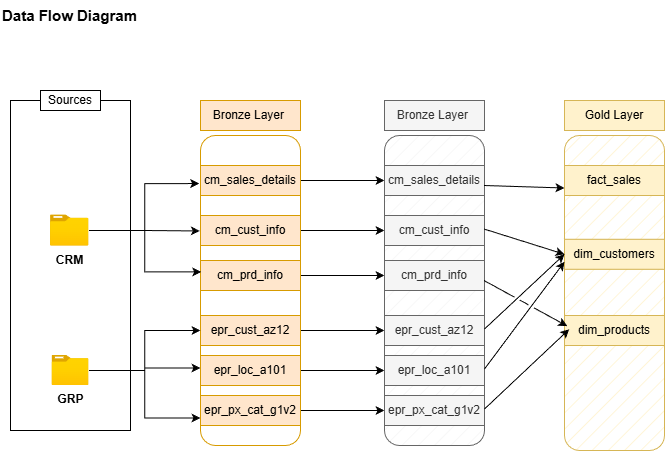

The diagram above was exported from draw.io. Its source (the exported page's mxGraphModel, read from the mxfile embedded in the PNG):
<mxGraphModel dx="772" dy="547" grid="1" gridSize="10" guides="1" tooltips="1" connect="1" arrows="1" fold="1" page="1" pageScale="1" pageWidth="827" pageHeight="1169" math="0" shadow="0">
  <root>
    <mxCell id="0" />
    <mxCell id="1" parent="0" />
    <mxCell id="zbX_ibq9nEShEZ-8Bgf6-2" parent="1" style="text;html=1;whiteSpace=wrap;strokeColor=none;fillColor=none;align=left;verticalAlign=middle;rounded=0;" value="&lt;b&gt;&lt;font style=&quot;font-size: 15px;&quot;&gt;Data Flow Diagram&lt;/font&gt;&lt;/b&gt;" vertex="1">
      <mxGeometry height="30" width="160" x="30" y="10" as="geometry" />
    </mxCell>
    <mxCell id="zbX_ibq9nEShEZ-8Bgf6-5" parent="1" style="rounded=0;whiteSpace=wrap;html=1;fillColor=none;" value="" vertex="1">
      <mxGeometry height="330" width="120" x="40" y="110" as="geometry" />
    </mxCell>
    <mxCell id="zbX_ibq9nEShEZ-8Bgf6-6" parent="1" style="rounded=0;whiteSpace=wrap;html=1;" value="Sources" vertex="1">
      <mxGeometry height="20" width="60" x="70" y="100" as="geometry" />
    </mxCell>
    <mxCell id="zbX_ibq9nEShEZ-8Bgf6-7" parent="1" style="image;aspect=fixed;html=1;points=[];align=center;fontSize=12;image=img/lib/azure2/general/Folder_Blank.svg;" value="&lt;b&gt;CRM&lt;/b&gt;" vertex="1">
      <mxGeometry height="31.23" width="38.48" x="79.99999999999999" y="224.39000000000001" as="geometry" />
    </mxCell>
    <mxCell id="zbX_ibq9nEShEZ-8Bgf6-27" edge="1" parent="1" source="zbX_ibq9nEShEZ-8Bgf6-9" style="edgeStyle=orthogonalEdgeStyle;rounded=0;orthogonalLoop=1;jettySize=auto;html=1;entryX=0;entryY=0.75;entryDx=0;entryDy=0;" target="zbX_ibq9nEShEZ-8Bgf6-10">
      <mxGeometry relative="1" as="geometry" />
    </mxCell>
    <mxCell id="zbX_ibq9nEShEZ-8Bgf6-9" parent="1" style="image;aspect=fixed;html=1;points=[];align=center;fontSize=12;image=img/lib/azure2/general/Folder_Blank.svg;" value="&lt;b&gt;GRP&lt;/b&gt;" vertex="1">
      <mxGeometry height="30" width="36.96" x="81.52" y="365" as="geometry" />
    </mxCell>
    <mxCell id="zbX_ibq9nEShEZ-8Bgf6-10" parent="1" style="rounded=1;whiteSpace=wrap;html=1;fillColor=none;fillStyle=hatch;strokeColor=#d79b00;" value="&lt;mxGraphModel&gt;&lt;root&gt;&lt;mxCell id=&quot;0&quot;/&gt;&lt;mxCell id=&quot;1&quot; parent=&quot;0&quot;/&gt;&lt;mxCell id=&quot;2&quot; parent=&quot;1&quot; style=&quot;rounded=0;whiteSpace=wrap;html=1;fillColor=#ffe6cc;strokeColor=#d79b00;&quot; value=&quot;cm_sales_details&quot; vertex=&quot;1&quot;&gt;&lt;mxGeometry height=&quot;30&quot; width=&quot;100&quot; x=&quot;230&quot; y=&quot;160&quot; as=&quot;geometry&quot;/&gt;&lt;/mxCell&gt;&lt;mxCell id=&quot;3&quot; parent=&quot;1&quot; style=&quot;rounded=0;whiteSpace=wrap;html=1;fillColor=#ffe6cc;strokeColor=#d79b00;&quot; value=&quot;cm_cust_info&amp;lt;span style=&amp;quot;color: rgba(0, 0, 0, 0); font-family: monospace; font-size: 0px; text-align: start; text-wrap-mode: nowrap;&amp;quot;&amp;gt;%3CmxGraphModel%3E%3Croot%3E%3CmxCell%20id%3D%220%22%2F%3E%3CmxCell%20id%3D%221%22%20parent%3D%220%22%2F%3E%3CmxCell%20id%3D%222%22%20parent%3D%221%22%20style%3D%22rounded%3D0%3BwhiteSpace%3Dwrap%3Bhtml%3D1%3BfillColor%3D%23ffe6cc%3BstrokeColor%3D%23d79b00%3B%22%20value%3D%22cm_sales_details%22%20vertex%3D%221%22%3E%3CmxGeometry%20height%3D%2230%22%20width%3D%22100%22%20x%3D%22230%22%20y%3D%22160%22%20as%3D%22geometry%22%2F%3E%3C%2FmxCell%3E%3C%2Froot%3E%3C%2FmxGraphModel%3E&amp;lt;/span&amp;gt;&quot; vertex=&quot;1&quot;&gt;&lt;mxGeometry height=&quot;30&quot; width=&quot;100&quot; x=&quot;230&quot; y=&quot;200&quot; as=&quot;geometry&quot;/&gt;&lt;/mxCell&gt;&lt;mxCell id=&quot;4&quot; parent=&quot;1&quot; style=&quot;rounded=0;whiteSpace=wrap;html=1;fillColor=#ffe6cc;strokeColor=#d79b00;&quot; value=&quot;cm_prd_info&amp;lt;span style=&amp;quot;color: rgba(0, 0, 0, 0); font-family: monospace; font-size: 0px; text-align: start; text-wrap-mode: nowrap;&amp;quot;&amp;gt;3CmxGraphModel%3E%3Croot%3E%3CmxCell%20id%3D%220%22%2F%3E%3CmxCell%20id%3D%221%22%20parent%3D%220%22%2F%3E%3CmxCell%20id%3D%222%22%20parent%3D%221%22%20style%3D%22rounded%3D0%3BwhiteSpace%3Dwrap%3Bhtml%3D1%3BfillColor%3D%23ffe6cc%3BstrokeColor%3D%23d79b00%3B%22%20value%3D%22cm_sales_details%22%20vertex%3D%221%22%3E%3CmxGeometry%20height%3D%2230%22%20width%3D%22100%22%20x%3D%22230%22%20y%3D%22160%22%20as%3D%22geometry%22%2F%3E%3C%2FmxCell%3E%3C%2Froot%3E%3C%2FmxGraphModel%3E" vertex="1">
      <mxGeometry height="310" width="100" x="230" y="145" as="geometry" />
    </mxCell>
    <mxCell id="zbX_ibq9nEShEZ-8Bgf6-11" parent="1" style="rounded=0;whiteSpace=wrap;html=1;fillColor=#ffe6cc;strokeColor=#d79b00;" value="Bronze Layer&amp;nbsp;" vertex="1">
      <mxGeometry height="30" width="100" x="230" y="110" as="geometry" />
    </mxCell>
    <mxCell id="PaU0vwL-RYKzNeRlXdu2-11" edge="1" parent="1" source="zbX_ibq9nEShEZ-8Bgf6-12" style="edgeStyle=orthogonalEdgeStyle;rounded=0;orthogonalLoop=1;jettySize=auto;html=1;entryX=0;entryY=0.5;entryDx=0;entryDy=0;" target="TkqKNBH68w3vhYroAuae-3">
      <mxGeometry relative="1" as="geometry" />
    </mxCell>
    <mxCell id="zbX_ibq9nEShEZ-8Bgf6-12" parent="1" style="rounded=0;whiteSpace=wrap;html=1;fillColor=#ffe6cc;strokeColor=#d79b00;" value="cm_sales_details" vertex="1">
      <mxGeometry height="30" width="100" x="230" y="175" as="geometry" />
    </mxCell>
    <mxCell id="PaU0vwL-RYKzNeRlXdu2-12" edge="1" parent="1" source="zbX_ibq9nEShEZ-8Bgf6-13" style="edgeStyle=orthogonalEdgeStyle;rounded=0;orthogonalLoop=1;jettySize=auto;html=1;entryX=0;entryY=0.5;entryDx=0;entryDy=0;" target="TkqKNBH68w3vhYroAuae-4">
      <mxGeometry relative="1" as="geometry" />
    </mxCell>
    <mxCell id="zbX_ibq9nEShEZ-8Bgf6-13" parent="1" style="rounded=0;whiteSpace=wrap;html=1;fillColor=#ffe6cc;strokeColor=#d79b00;" value="cm_cust_info&lt;span style=&quot;color: rgba(0, 0, 0, 0); font-family: monospace; font-size: 0px; text-align: start; text-wrap-mode: nowrap;&quot;&gt;%3CmxGraphModel%3E%3Croot%3E%3CmxCell%20id%3D%220%22%2F%3E%3CmxCell%20id%3D%221%22%20parent%3D%220%22%2F%3E%3CmxCell%20id%3D%222%22%20parent%3D%221%22%20style%3D%22rounded%3D0%3BwhiteSpace%3Dwrap%3Bhtml%3D1%3BfillColor%3D%23ffe6cc%3BstrokeColor%3D%23d79b00%3B%22%20value%3D%22cm_sales_details%22%20vertex%3D%221%22%3E%3CmxGeometry%20height%3D%2230%22%20width%3D%22100%22%20x%3D%22230%22%20y%3D%22160%22%20as%3D%22geometry%22%2F%3E%3C%2FmxCell%3E%3C%2Froot%3E%3C%2FmxGraphModel%3E&lt;/span&gt;" vertex="1">
      <mxGeometry height="30" width="100" x="230" y="225" as="geometry" />
    </mxCell>
    <mxCell id="PaU0vwL-RYKzNeRlXdu2-17" edge="1" parent="1" source="zbX_ibq9nEShEZ-8Bgf6-14" style="edgeStyle=orthogonalEdgeStyle;rounded=0;orthogonalLoop=1;jettySize=auto;html=1;entryX=0;entryY=0.5;entryDx=0;entryDy=0;" target="TkqKNBH68w3vhYroAuae-5">
      <mxGeometry relative="1" as="geometry" />
    </mxCell>
    <mxCell id="zbX_ibq9nEShEZ-8Bgf6-14" parent="1" style="rounded=0;whiteSpace=wrap;html=1;fillColor=#ffe6cc;strokeColor=#d79b00;" value="cm_prd_info&lt;span style=&quot;color: rgba(0, 0, 0, 0); font-family: monospace; font-size: 0px; text-align: start; text-wrap-mode: nowrap;&quot;&gt;3CmxGraphModel%3E%3Croot%3E%3CmxCell%20id%3D%220%22%2F%3E%3CmxCell%20id%3D%221%22%20parent%3D%220%22%2F%3E%3CmxCell%20id%3D%222%22%20parent%3D%221%22%20style%3D%22rounded%3D0%3BwhiteSpace%3Dwrap%3Bhtml%3D1%3BfillColor%3D%23ffe6cc%3BstrokeColor%3D%23d79b00%3B%22%20value%3D%22cm_sales_details%22%20vertex%3D%221%22%3E%3CmxGeometry%20height%3D%2230%22%20width%3D%22100%22%20x%3D%22230%22%20y%3D%22160%22%20as%3D%22geometry%22%2F%3E%3C%2FmxCell%3E%3C%2Froot%3E%3C%2FmxGraphModel%3E&lt;/span&gt;" vertex="1">
      <mxGeometry height="30" width="100" x="230" y="270" as="geometry" />
    </mxCell>
    <mxCell id="zbX_ibq9nEShEZ-8Bgf6-16" edge="1" parent="1" source="zbX_ibq9nEShEZ-8Bgf6-7" style="edgeStyle=orthogonalEdgeStyle;rounded=0;orthogonalLoop=1;jettySize=auto;html=1;entryX=-0.007;entryY=0.308;entryDx=0;entryDy=0;entryPerimeter=0;" target="zbX_ibq9nEShEZ-8Bgf6-10">
      <mxGeometry relative="1" as="geometry" />
    </mxCell>
    <mxCell id="zbX_ibq9nEShEZ-8Bgf6-17" edge="1" parent="1" source="zbX_ibq9nEShEZ-8Bgf6-7" style="edgeStyle=orthogonalEdgeStyle;rounded=0;orthogonalLoop=1;jettySize=auto;html=1;entryX=0.007;entryY=0.44;entryDx=0;entryDy=0;entryPerimeter=0;" target="zbX_ibq9nEShEZ-8Bgf6-10">
      <mxGeometry relative="1" as="geometry" />
    </mxCell>
    <mxCell id="zbX_ibq9nEShEZ-8Bgf6-20" edge="1" parent="1" source="zbX_ibq9nEShEZ-8Bgf6-7" style="edgeStyle=orthogonalEdgeStyle;rounded=0;orthogonalLoop=1;jettySize=auto;html=1;entryX=-0.013;entryY=0.155;entryDx=0;entryDy=0;entryPerimeter=0;" target="zbX_ibq9nEShEZ-8Bgf6-10">
      <mxGeometry relative="1" as="geometry">
        <mxPoint x="220" y="190" as="targetPoint" />
      </mxGeometry>
    </mxCell>
    <mxCell id="PaU0vwL-RYKzNeRlXdu2-18" edge="1" parent="1" source="zbX_ibq9nEShEZ-8Bgf6-24" style="edgeStyle=orthogonalEdgeStyle;rounded=0;orthogonalLoop=1;jettySize=auto;html=1;entryX=0;entryY=0.5;entryDx=0;entryDy=0;" target="TkqKNBH68w3vhYroAuae-6">
      <mxGeometry relative="1" as="geometry" />
    </mxCell>
    <mxCell id="zbX_ibq9nEShEZ-8Bgf6-24" parent="1" style="rounded=0;whiteSpace=wrap;html=1;fillColor=#ffe6cc;strokeColor=#d79b00;" value="epr_cust_az12" vertex="1">
      <mxGeometry height="30" width="100" x="230" y="325" as="geometry" />
    </mxCell>
    <mxCell id="PaU0vwL-RYKzNeRlXdu2-19" edge="1" parent="1" source="zbX_ibq9nEShEZ-8Bgf6-25" style="edgeStyle=orthogonalEdgeStyle;rounded=0;orthogonalLoop=1;jettySize=auto;html=1;entryX=0;entryY=0.5;entryDx=0;entryDy=0;" target="TkqKNBH68w3vhYroAuae-7">
      <mxGeometry relative="1" as="geometry" />
    </mxCell>
    <mxCell id="zbX_ibq9nEShEZ-8Bgf6-25" parent="1" style="rounded=0;whiteSpace=wrap;html=1;fillColor=#ffe6cc;strokeColor=#d79b00;" value="epr_loc_a101" vertex="1">
      <mxGeometry height="30" width="100" x="230" y="365" as="geometry" />
    </mxCell>
    <mxCell id="PaU0vwL-RYKzNeRlXdu2-20" edge="1" parent="1" source="zbX_ibq9nEShEZ-8Bgf6-26" style="edgeStyle=orthogonalEdgeStyle;rounded=0;orthogonalLoop=1;jettySize=auto;html=1;entryX=0;entryY=0.5;entryDx=0;entryDy=0;" target="TkqKNBH68w3vhYroAuae-8">
      <mxGeometry relative="1" as="geometry" />
    </mxCell>
    <mxCell id="zbX_ibq9nEShEZ-8Bgf6-26" parent="1" style="rounded=0;whiteSpace=wrap;html=1;fillColor=#ffe6cc;strokeColor=#d79b00;" value="epr_px_cat_g1v2" vertex="1">
      <mxGeometry height="30" width="100" x="230" y="405" as="geometry" />
    </mxCell>
    <mxCell id="zbX_ibq9nEShEZ-8Bgf6-28" edge="1" parent="1" source="zbX_ibq9nEShEZ-8Bgf6-9" style="edgeStyle=orthogonalEdgeStyle;rounded=0;orthogonalLoop=1;jettySize=auto;html=1;entryX=0;entryY=0.5;entryDx=0;entryDy=0;" target="zbX_ibq9nEShEZ-8Bgf6-24">
      <mxGeometry relative="1" as="geometry">
        <mxPoint x="220" y="326" as="targetPoint" />
      </mxGeometry>
    </mxCell>
    <mxCell id="zbX_ibq9nEShEZ-8Bgf6-29" edge="1" parent="1" source="zbX_ibq9nEShEZ-8Bgf6-9" style="edgeStyle=orthogonalEdgeStyle;rounded=0;orthogonalLoop=1;jettySize=auto;html=1;entryX=0;entryY=0.75;entryDx=0;entryDy=0;" target="zbX_ibq9nEShEZ-8Bgf6-26">
      <mxGeometry relative="1" as="geometry" />
    </mxCell>
    <mxCell id="TkqKNBH68w3vhYroAuae-1" parent="1" style="rounded=1;whiteSpace=wrap;html=1;fillColor=#f5f5f5;fillStyle=hatch;strokeColor=#666666;fontColor=#333333;" value="&lt;mxGraphModel&gt;&lt;root&gt;&lt;mxCell id=&quot;0&quot;/&gt;&lt;mxCell id=&quot;1&quot; parent=&quot;0&quot;/&gt;&lt;mxCell id=&quot;2&quot; parent=&quot;1&quot; style=&quot;rounded=0;whiteSpace=wrap;html=1;fillColor=#ffe6cc;strokeColor=#d79b00;&quot; value=&quot;cm_sales_details&quot; vertex=&quot;1&quot;&gt;&lt;mxGeometry height=&quot;30&quot; width=&quot;100&quot; x=&quot;230&quot; y=&quot;160&quot; as=&quot;geometry&quot;/&gt;&lt;/mxCell&gt;&lt;mxCell id=&quot;3&quot; parent=&quot;1&quot; style=&quot;rounded=0;whiteSpace=wrap;html=1;fillColor=#ffe6cc;strokeColor=#d79b00;&quot; value=&quot;cm_cust_info&amp;lt;span style=&amp;quot;color: rgba(0, 0, 0, 0); font-family: monospace; font-size: 0px; text-align: start; text-wrap-mode: nowrap;&amp;quot;&amp;gt;%3CmxGraphModel%3E%3Croot%3E%3CmxCell%20id%3D%220%22%2F%3E%3CmxCell%20id%3D%221%22%20parent%3D%220%22%2F%3E%3CmxCell%20id%3D%222%22%20parent%3D%221%22%20style%3D%22rounded%3D0%3BwhiteSpace%3Dwrap%3Bhtml%3D1%3BfillColor%3D%23ffe6cc%3BstrokeColor%3D%23d79b00%3B%22%20value%3D%22cm_sales_details%22%20vertex%3D%221%22%3E%3CmxGeometry%20height%3D%2230%22%20width%3D%22100%22%20x%3D%22230%22%20y%3D%22160%22%20as%3D%22geometry%22%2F%3E%3C%2FmxCell%3E%3C%2Froot%3E%3C%2FmxGraphModel%3E&amp;lt;/span&amp;gt;&quot; vertex=&quot;1&quot;&gt;&lt;mxGeometry height=&quot;30&quot; width=&quot;100&quot; x=&quot;230&quot; y=&quot;200&quot; as=&quot;geometry&quot;/&gt;&lt;/mxCell&gt;&lt;mxCell id=&quot;4&quot; parent=&quot;1&quot; style=&quot;rounded=0;whiteSpace=wrap;html=1;fillColor=#ffe6cc;strokeColor=#d79b00;&quot; value=&quot;cm_prd_info&amp;lt;span style=&amp;quot;color: rgba(0, 0, 0, 0); font-family: monospace; font-size: 0px; text-align: start; text-wrap-mode: nowrap;&amp;quot;&amp;gt;3CmxGraphModel%3E%3Croot%3E%3CmxCell%20id%3D%220%22%2F%3E%3CmxCell%20id%3D%221%22%20parent%3D%220%22%2F%3E%3CmxCell%20id%3D%222%22%20parent%3D%221%22%20style%3D%22rounded%3D0%3BwhiteSpace%3Dwrap%3Bhtml%3D1%3BfillColor%3D%23ffe6cc%3BstrokeColor%3D%23d79b00%3B%22%20value%3D%22cm_sales_details%22%20vertex%3D%221%22%3E%3CmxGeometry%20height%3D%2230%22%20width%3D%22100%22%20x%3D%22230%22%20y%3D%22160%22%20as%3D%22geometry%22%2F%3E%3C%2FmxCell%3E%3C%2Froot%3E%3C%2FmxGraphModel%3E" vertex="1">
      <mxGeometry height="310" width="100" x="414" y="145" as="geometry" />
    </mxCell>
    <mxCell id="TkqKNBH68w3vhYroAuae-2" parent="1" style="rounded=0;whiteSpace=wrap;html=1;fillColor=#f5f5f5;strokeColor=#666666;fontColor=#333333;" value="Bronze Layer&amp;nbsp;" vertex="1">
      <mxGeometry height="30" width="100" x="414" y="110" as="geometry" />
    </mxCell>
    <mxCell id="TkqKNBH68w3vhYroAuae-3" parent="1" style="rounded=0;whiteSpace=wrap;html=1;fillColor=#f5f5f5;strokeColor=#666666;fontColor=#333333;" value="cm_sales_details" vertex="1">
      <mxGeometry height="30" width="100" x="414" y="175" as="geometry" />
    </mxCell>
    <mxCell id="TkqKNBH68w3vhYroAuae-4" parent="1" style="rounded=0;whiteSpace=wrap;html=1;fillColor=#f5f5f5;strokeColor=#666666;fontColor=#333333;" value="cm_cust_info&lt;span style=&quot;color: rgba(0, 0, 0, 0); font-family: monospace; font-size: 0px; text-align: start; text-wrap-mode: nowrap;&quot;&gt;%3CmxGraphModel%3E%3Croot%3E%3CmxCell%20id%3D%220%22%2F%3E%3CmxCell%20id%3D%221%22%20parent%3D%220%22%2F%3E%3CmxCell%20id%3D%222%22%20parent%3D%221%22%20style%3D%22rounded%3D0%3BwhiteSpace%3Dwrap%3Bhtml%3D1%3BfillColor%3D%23ffe6cc%3BstrokeColor%3D%23d79b00%3B%22%20value%3D%22cm_sales_details%22%20vertex%3D%221%22%3E%3CmxGeometry%20height%3D%2230%22%20width%3D%22100%22%20x%3D%22230%22%20y%3D%22160%22%20as%3D%22geometry%22%2F%3E%3C%2FmxCell%3E%3C%2Froot%3E%3C%2FmxGraphModel%3E&lt;/span&gt;" vertex="1">
      <mxGeometry height="30" width="100" x="414" y="225" as="geometry" />
    </mxCell>
    <mxCell id="TkqKNBH68w3vhYroAuae-5" parent="1" style="rounded=0;whiteSpace=wrap;html=1;fillColor=#f5f5f5;strokeColor=#666666;fontColor=#333333;" value="cm_prd_info&lt;span style=&quot;color: rgba(0, 0, 0, 0); font-family: monospace; font-size: 0px; text-align: start; text-wrap-mode: nowrap;&quot;&gt;3CmxGraphModel%3E%3Croot%3E%3CmxCell%20id%3D%220%22%2F%3E%3CmxCell%20id%3D%221%22%20parent%3D%220%22%2F%3E%3CmxCell%20id%3D%222%22%20parent%3D%221%22%20style%3D%22rounded%3D0%3BwhiteSpace%3Dwrap%3Bhtml%3D1%3BfillColor%3D%23ffe6cc%3BstrokeColor%3D%23d79b00%3B%22%20value%3D%22cm_sales_details%22%20vertex%3D%221%22%3E%3CmxGeometry%20height%3D%2230%22%20width%3D%22100%22%20x%3D%22230%22%20y%3D%22160%22%20as%3D%22geometry%22%2F%3E%3C%2FmxCell%3E%3C%2Froot%3E%3C%2FmxGraphModel%3E&lt;/span&gt;" vertex="1">
      <mxGeometry height="30" width="100" x="414" y="270" as="geometry" />
    </mxCell>
    <mxCell id="TkqKNBH68w3vhYroAuae-6" parent="1" style="rounded=0;whiteSpace=wrap;html=1;fillColor=#f5f5f5;strokeColor=#666666;fontColor=#333333;" value="epr_cust_az12" vertex="1">
      <mxGeometry height="30" width="100" x="414" y="325" as="geometry" />
    </mxCell>
    <mxCell id="TkqKNBH68w3vhYroAuae-7" parent="1" style="rounded=0;whiteSpace=wrap;html=1;fillColor=#f5f5f5;strokeColor=#666666;fontColor=#333333;" value="epr_loc_a101" vertex="1">
      <mxGeometry height="30" width="100" x="414" y="365" as="geometry" />
    </mxCell>
    <mxCell id="TkqKNBH68w3vhYroAuae-8" parent="1" style="rounded=0;whiteSpace=wrap;html=1;fillColor=#f5f5f5;strokeColor=#666666;fontColor=#333333;" value="epr_px_cat_g1v2" vertex="1">
      <mxGeometry height="30" width="100" x="414" y="405" as="geometry" />
    </mxCell>
    <mxCell id="PaU0vwL-RYKzNeRlXdu2-1" parent="1" style="rounded=1;whiteSpace=wrap;html=1;fillColor=#fff2cc;fillStyle=hatch;strokeColor=#d6b656;" value="&lt;mxGraphModel&gt;&lt;root&gt;&lt;mxCell id=&quot;0&quot;/&gt;&lt;mxCell id=&quot;1&quot; parent=&quot;0&quot;/&gt;&lt;mxCell id=&quot;2&quot; parent=&quot;1&quot; style=&quot;rounded=0;whiteSpace=wrap;html=1;fillColor=#ffe6cc;strokeColor=#d79b00;&quot; value=&quot;cm_sales_details&quot; vertex=&quot;1&quot;&gt;&lt;mxGeometry height=&quot;30&quot; width=&quot;100&quot; x=&quot;230&quot; y=&quot;160&quot; as=&quot;geometry&quot;/&gt;&lt;/mxCell&gt;&lt;mxCell id=&quot;3&quot; parent=&quot;1&quot; style=&quot;rounded=0;whiteSpace=wrap;html=1;fillColor=#ffe6cc;strokeColor=#d79b00;&quot; value=&quot;cm_cust_info&amp;lt;span style=&amp;quot;color: rgba(0, 0, 0, 0); font-family: monospace; font-size: 0px; text-align: start; text-wrap-mode: nowrap;&amp;quot;&amp;gt;%3CmxGraphModel%3E%3Croot%3E%3CmxCell%20id%3D%220%22%2F%3E%3CmxCell%20id%3D%221%22%20parent%3D%220%22%2F%3E%3CmxCell%20id%3D%222%22%20parent%3D%221%22%20style%3D%22rounded%3D0%3BwhiteSpace%3Dwrap%3Bhtml%3D1%3BfillColor%3D%23ffe6cc%3BstrokeColor%3D%23d79b00%3B%22%20value%3D%22cm_sales_details%22%20vertex%3D%221%22%3E%3CmxGeometry%20height%3D%2230%22%20width%3D%22100%22%20x%3D%22230%22%20y%3D%22160%22%20as%3D%22geometry%22%2F%3E%3C%2FmxCell%3E%3C%2Froot%3E%3C%2FmxGraphModel%3E&amp;lt;/span&amp;gt;&quot; vertex=&quot;1&quot;&gt;&lt;mxGeometry height=&quot;30&quot; width=&quot;100&quot; x=&quot;230&quot; y=&quot;200&quot; as=&quot;geometry&quot;/&gt;&lt;/mxCell&gt;&lt;mxCell id=&quot;4&quot; parent=&quot;1&quot; style=&quot;rounded=0;whiteSpace=wrap;html=1;fillColor=#ffe6cc;strokeColor=#d79b00;&quot; value=&quot;cm_prd_info&amp;lt;span style=&amp;quot;color: rgba(0, 0, 0, 0); font-family: monospace; font-size: 0px; text-align: start; text-wrap-mode: nowrap;&amp;quot;&amp;gt;3CmxGraphModel%3E%3Croot%3E%3CmxCell%20id%3D%220%22%2F%3E%3CmxCell%20id%3D%221%22%20parent%3D%220%22%2F%3E%3CmxCell%20id%3D%222%22%20parent%3D%221%22%20style%3D%22rounded%3D0%3BwhiteSpace%3Dwrap%3Bhtml%3D1%3BfillColor%3D%23ffe6cc%3BstrokeColor%3D%23d79b00%3B%22%20value%3D%22cm_sales_details%22%20vertex%3D%221%22%3E%3CmxGeometry%20height%3D%2230%22%20width%3D%22100%22%20x%3D%22230%22%20y%3D%22160%22%20as%3D%22geometry%22%2F%3E%3C%2FmxCell%3E%3C%2Froot%3E%3C%2FmxGraphModel%3E" vertex="1">
      <mxGeometry height="315" width="100" x="594" y="145" as="geometry" />
    </mxCell>
    <mxCell id="PaU0vwL-RYKzNeRlXdu2-2" parent="1" style="rounded=0;whiteSpace=wrap;html=1;fillColor=#fff2cc;strokeColor=#d6b656;" value="Gold Layer" vertex="1">
      <mxGeometry height="30" width="100" x="594" y="110" as="geometry" />
    </mxCell>
    <mxCell id="PaU0vwL-RYKzNeRlXdu2-3" parent="1" style="rounded=0;whiteSpace=wrap;html=1;fillColor=#fff2cc;strokeColor=#d6b656;" value="fact_sales" vertex="1">
      <mxGeometry height="30" width="100" x="594" y="175" as="geometry" />
    </mxCell>
    <mxCell id="PaU0vwL-RYKzNeRlXdu2-4" parent="1" style="rounded=0;whiteSpace=wrap;html=1;fillColor=#fff2cc;strokeColor=#d6b656;" value="dim_customers" vertex="1">
      <mxGeometry height="30" width="100" x="594" y="248.77" as="geometry" />
    </mxCell>
    <mxCell id="PaU0vwL-RYKzNeRlXdu2-5" parent="1" style="rounded=0;whiteSpace=wrap;html=1;fillColor=#fff2cc;strokeColor=#d6b656;" value="dim_products" vertex="1">
      <mxGeometry height="30" width="100" x="594" y="325" as="geometry" />
    </mxCell>
    <mxCell id="PaU0vwL-RYKzNeRlXdu2-33" edge="1" parent="1" style="endArrow=classic;html=1;rounded=0;entryX=0;entryY=0.75;entryDx=0;entryDy=0;" target="PaU0vwL-RYKzNeRlXdu2-3" value="">
      <mxGeometry height="50" relative="1" width="50" as="geometry">
        <mxPoint x="513.5" y="195" as="sourcePoint" />
        <mxPoint x="563.5" y="145" as="targetPoint" />
      </mxGeometry>
    </mxCell>
    <mxCell id="PaU0vwL-RYKzNeRlXdu2-34" edge="1" parent="1" style="endArrow=classic;html=1;rounded=0;entryX=0;entryY=0.5;entryDx=0;entryDy=0;jumpStyle=gap;" target="PaU0vwL-RYKzNeRlXdu2-4" value="">
      <mxGeometry height="50" relative="1" width="50" as="geometry">
        <mxPoint x="513.5" y="238.5" as="sourcePoint" />
        <mxPoint x="594" y="241.5" as="targetPoint" />
      </mxGeometry>
    </mxCell>
    <mxCell id="PaU0vwL-RYKzNeRlXdu2-35" edge="1" parent="1" style="endArrow=classic;html=1;rounded=0;entryX=0;entryY=0.5;entryDx=0;entryDy=0;jumpStyle=gap;" target="PaU0vwL-RYKzNeRlXdu2-4" value="">
      <mxGeometry height="50" relative="1" width="50" as="geometry">
        <mxPoint x="514" y="338.5" as="sourcePoint" />
        <mxPoint x="594.5" y="341.5" as="targetPoint" />
      </mxGeometry>
    </mxCell>
    <mxCell id="PaU0vwL-RYKzNeRlXdu2-36" edge="1" parent="1" style="endArrow=classic;html=1;rounded=0;entryX=0;entryY=0.75;entryDx=0;entryDy=0;jumpStyle=gap;" target="PaU0vwL-RYKzNeRlXdu2-4" value="">
      <mxGeometry height="50" relative="1" width="50" as="geometry">
        <mxPoint x="514" y="378.5" as="sourcePoint" />
        <mxPoint x="594.5" y="381.5" as="targetPoint" />
      </mxGeometry>
    </mxCell>
    <mxCell id="PaU0vwL-RYKzNeRlXdu2-37" edge="1" parent="1" style="endArrow=classic;html=1;rounded=0;entryX=0.027;entryY=0.605;entryDx=0;entryDy=0;entryPerimeter=0;jumpStyle=gap;" target="PaU0vwL-RYKzNeRlXdu2-1" value="">
      <mxGeometry height="50" relative="1" width="50" as="geometry">
        <mxPoint x="513.5" y="290" as="sourcePoint" />
        <mxPoint x="594" y="293" as="targetPoint" />
      </mxGeometry>
    </mxCell>
    <mxCell id="PaU0vwL-RYKzNeRlXdu2-38" edge="1" parent="1" style="endArrow=classic;html=1;rounded=0;entryX=0.047;entryY=0.615;entryDx=0;entryDy=0;entryPerimeter=0;jumpStyle=gap;" target="PaU0vwL-RYKzNeRlXdu2-1" value="">
      <mxGeometry height="50" relative="1" width="50" as="geometry">
        <mxPoint x="514" y="418.5" as="sourcePoint" />
        <mxPoint x="594.5" y="421.5" as="targetPoint" />
      </mxGeometry>
    </mxCell>
  </root>
</mxGraphModel>